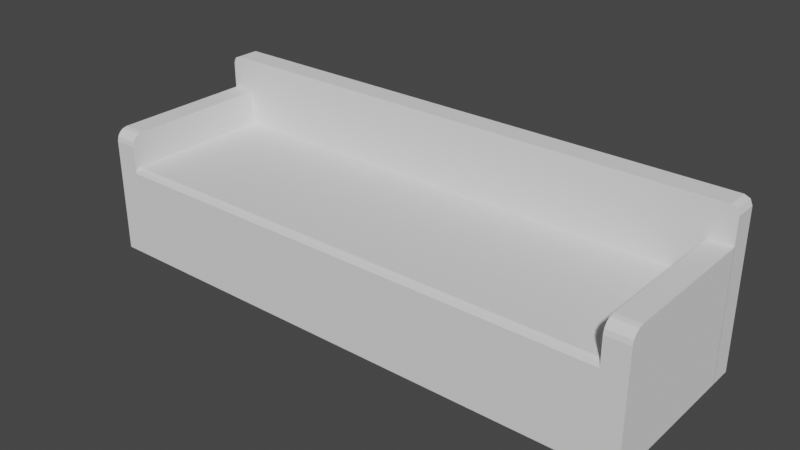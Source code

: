 # Source: sofa4.blend  (saved by Blender 3.4.6; exported with 4.5.12 LTS)
import bpy
from mathutils import Matrix  # noqa: F401  (used for matrix-valued properties, if any)

bpy.ops.wm.read_factory_settings(use_empty=True)
scene = bpy.context.scene
scene.name = 'Scene'

# ---- collections
col_collection = bpy.data.collections.new('Collection'); scene.collection.children.link(col_collection)

# ---- world
world_world = bpy.data.worlds.new('World'); scene.world = world_world
world_world.use_nodes = True; world_world.node_tree.nodes.clear()
_N = world_world.node_tree.nodes; _L = world_world.node_tree.links
n0 = _N.new('ShaderNodeOutputWorld'); n0.name = 'World Output'; n0.location = (300, 300)
n1 = _N.new('ShaderNodeBackground'); n1.name = 'Background'; n1.location = (10, 300)
n1.inputs[0].default_value = (0.05088, 0.05088, 0.05088, 1.0)
_L.new(n1.outputs[0], n0.inputs[0])
n0.is_active_output = True
world_world.color = (0.05088, 0.05088, 0.05088)
world_world.use_sun_shadow = False
world_world.sun_shadow_jitter_overblur = 0.0

# ---- meshes
me_001 = bpy.data.meshes.new('Куб.001')
me_001.from_pydata([(-0.25, -0.25, -0.25), (-0.25, 0.42, -0.25), (-0.25, 0.42, 0.1502), (1.962, -0.25, -0.25), (1.962, 0.42, -0.25), (1.962, 0.42, 0.1502), (1.962, -0.25, -0.25), (1.962, 0.42, -0.25), (1.962, 0.42, 0.2999), (2.062, -0.25, -0.25), (2.062, 0.42, -0.25), (2.062, 0.42, 0.2999), (-0.3502, -0.25, -0.25), (-0.3502, 0.42, -0.25), (-0.3502, 0.42, 0.3001), (-0.25, -0.25, -0.25), (-0.25, 0.42, -0.25), (-0.25, 0.42, 0.3001), (-0.35, 0.4188, -0.25), (-0.35, 0.5189, -0.25), (2.062, 0.4188, -0.25), (2.062, 0.5189, -0.25), (1.962, -0.25, 0.2474), (1.962, -0.1976, 0.2999), (1.962, -0.246, 0.2675), (1.962, -0.2346, 0.2845), (1.962, -0.2176, 0.2959), (2.062, -0.1976, 0.2999), (2.062, -0.25, 0.2474), (2.062, -0.2176, 0.2959), (2.062, -0.2346, 0.2845), (2.062, -0.246, 0.2675), (-0.3502, -0.25, 0.2477), (-0.3502, -0.1975, 0.3001), (-0.3502, -0.246, 0.2677), (-0.3502, -0.2346, 0.2848), (-0.3502, -0.2176, 0.2961), (-0.25, -0.1975, 0.3001), (-0.25, -0.25, 0.2477), (-0.25, -0.2176, 0.2961), (-0.25, -0.2346, 0.2848), (-0.25, -0.246, 0.2677), (-0.25, -0.25, 0.1275), (-0.25, -0.2273, 0.1502), (-0.25, -0.2434, 0.1436), (1.962, -0.2273, 0.1502), (1.962, -0.25, 0.1275), (1.962, -0.2434, 0.1436), (-0.3158, 0.4188, 0.45), (-0.35, 0.4188, 0.4158), (-0.34, 0.4188, 0.44), (-0.35, 0.5189, 0.4158), (-0.3158, 0.5189, 0.45), (-0.34, 0.5189, 0.44), (2.062, 0.4188, 0.4158), (2.028, 0.4188, 0.45), (2.052, 0.4188, 0.44), (2.028, 0.5189, 0.45), (2.062, 0.5189, 0.4158), (2.052, 0.5189, 0.44)], [], [(5, 2, 43, 45), (1, 2, 5, 4), (0, 42, 44, 43, 2, 1), (1, 4, 3, 0), (4, 5, 45, 47, 46, 3), (11, 8, 23, 27), (7, 8, 11, 10), (15, 38, 32, 12), (6, 22, 24, 25, 26, 23, 8, 7), (7, 10, 9, 6), (10, 11, 27, 29, 30, 31, 28, 9), (17, 14, 33, 37), (13, 14, 17, 16), (12, 32, 34, 35, 36, 33, 14, 13), (13, 16, 15, 12), (16, 17, 37, 39, 40, 41, 38, 15), (57, 52, 48, 55), (21, 58, 54, 20), (18, 49, 51, 19), (19, 21, 20, 18), (19, 51, 53, 52, 57, 59, 58, 21), (27, 23, 26, 29), (29, 26, 25, 30), (30, 25, 24, 31), (31, 24, 22, 28), (37, 33, 36, 39), (39, 36, 35, 40), (40, 35, 34, 41), (41, 34, 32, 38), (9, 28, 22, 6), (45, 43, 44, 47), (47, 44, 42, 46), (3, 46, 42, 0), (48, 52, 53, 50), (50, 53, 51, 49), (57, 55, 56, 59), (59, 56, 54, 58), (20, 54, 56, 55, 48, 50, 49, 18)])
_uv = me_001.uv_layers.new(name='UVКарта')
_uv.uv.foreach_set('vector', [0.625, 0.5, 0.875, 0.5, 0.875, 0.7415, 0.625, 0.7415, 0.375, 0.25, 0.625, 0.25, 0.625, 0.5, 0.375, 0.5, 0.375, 0.0, 0.6108, 0.0, 0.6208, 0.002481, 0.625, 0.008469, 0.625, 0.25, 0.375, 0.25, 0.125, 0.5, 0.375, 0.5, 0.375, 0.75, 0.125, 0.75, 0.375, 0.5, 0.625, 0.5, 0.625, 0.7415, 0.6208, 0.7475, 0.6108, 0.75, 0.375, 0.75, 0.625, 0.5, 0.875, 0.5, 0.875, 0.7304, 0.625, 0.7304, 0.375, 0.25, 0.625, 0.25, 0.625, 0.5, 0.375, 0.5, 0.375, 0.75, 0.6012, 0.75, 0.6012, 1.0, 0.375, 1.0, 0.375, 0.0, 0.6012, 0.0, 0.6103, 0.001489, 0.618, 0.005729, 0.6232, 0.01208, 0.625, 0.01956, 0.625, 0.25, 0.375, 0.25, 0.125, 0.5, 0.375, 0.5, 0.375, 0.75, 0.125, 0.75, 0.375, 0.5, 0.625, 0.5, 0.625, 0.7304, 0.6232, 0.7379, 0.618, 0.7443, 0.6103, 0.7485, 0.6012, 0.75, 0.375, 0.75, 0.625, 0.5, 0.875, 0.5, 0.875, 0.7304, 0.625, 0.7304, 0.375, 0.25, 0.625, 0.25, 0.625, 0.5, 0.375, 0.5, 0.375, 0.0, 0.6012, 0.0, 0.6103, 0.001489, 0.618, 0.005729, 0.6232, 0.01208, 0.625, 0.01956, 0.625, 0.25, 0.375, 0.25, 0.125, 0.5, 0.375, 0.5, 0.375, 0.75, 0.125, 0.75, 0.375, 0.5, 0.625, 0.5, 0.625, 0.7304, 0.6232, 0.7379, 0.618, 0.7443, 0.6103, 0.7485, 0.6012, 0.75, 0.375, 0.75, 0.6372, 0.5, 0.8628, 0.5, 0.8628, 0.75, 0.6372, 0.75, 0.375, 0.5, 0.6128, 0.5, 0.6128, 0.75, 0.375, 0.75, 0.375, 0.0, 0.6128, 0.0, 0.6128, 0.25, 0.375, 0.25, 0.125, 0.5, 0.375, 0.5, 0.375, 0.75, 0.125, 0.75, 0.375, 0.25, 0.6128, 0.25, 0.6214, 0.2536, 0.625, 0.2622, 0.625, 0.4878, 0.6214, 0.4964, 0.6128, 0.5, 0.375, 0.5, 0.625, 0.7304, 0.875, 0.7304, 0.875, 0.7379, 0.625, 0.7379, 0.625, 0.7379, 0.875, 0.7379, 0.875, 0.75, 0.625, 0.75, 0.625, 0.75, 0.625, 1.0, 0.6103, 1.0, 0.6103, 0.75, 0.6103, 0.75, 0.6103, 1.0, 0.6012, 1.0, 0.6012, 0.75, 0.625, 0.7304, 0.875, 0.7304, 0.875, 0.7379, 0.625, 0.7379, 0.625, 0.7379, 0.875, 0.7379, 0.875, 0.75, 0.625, 0.75, 0.625, 0.75, 0.625, 1.0, 0.6103, 1.0, 0.6103, 0.75, 0.6103, 0.75, 0.6103, 1.0, 0.6012, 1.0, 0.6012, 0.75, 0.375, 0.75, 0.6012, 0.75, 0.6012, 1.0, 0.375, 1.0, 0.625, 0.7415, 0.875, 0.7415, 0.875, 0.75, 0.625, 0.75, 0.625, 0.75, 0.625, 1.0, 0.6108, 1.0, 0.6108, 0.75, 0.375, 0.75, 0.6108, 0.75, 0.6108, 1.0, 0.375, 1.0, 0.8628, 0.75, 0.8628, 0.5, 0.875, 0.5, 0.875, 0.75, 0.625, 0.0, 0.625, 0.25, 0.6128, 0.25, 0.6128, 0.0, 0.6372, 0.5, 0.6372, 0.75, 0.625, 0.75, 0.625, 0.5, 0.625, 0.5, 0.625, 0.75, 0.6128, 0.75, 0.6128, 0.5, 0.375, 0.75, 0.6128, 0.75, 0.6214, 0.7536, 0.625, 0.7622, 0.625, 0.9878, 0.6214, 0.9964, 0.6128, 1.0, 0.375, 1.0])
me_001.update()

# ---- objects
ob_x = bpy.data.objects.new('Куб', me_001)

# ---- transforms, parenting, visibility, modifiers, constraints
ob_x.location = (0.0, 0.0, 0.25)

# ---- collection membership
col_collection.objects.link(ob_x)

# ---- scene / render settings (as saved in the file)
scene.frame_start = 1; scene.frame_end = 250; scene.frame_set(1)
scene.render.engine = 'BLENDER_EEVEE_NEXT'
scene.cycles.sampling_pattern = 'TABULATED_SOBOL'
scene.cycles.use_light_tree = False
scene.view_settings.view_transform = 'Filmic'
bpy.context.view_layer.update()

# ---- added for rendering (the .blend has no active camera and no usable light): camera, sun
cam_auto = bpy.data.cameras.new('AutoCamera')
cam_auto.lens = 50.0
cam_auto.sensor_width = 36.0
cam_auto.clip_end = 1000.0
ob_auto_camera = bpy.data.objects.new('AutoCamera', cam_auto)
scene.collection.objects.link(ob_auto_camera)
ob_auto_camera.location = (3.28634, -2.78205, 2.29434)
ob_auto_camera.rotation_euler = (1.09748, -7.21219e-08, 0.694738)
scene.camera = ob_auto_camera
light_auto_sun = bpy.data.lights.new('AutoSun', 'SUN')
light_auto_sun.energy = 3.0
light_auto_sun.angle = 0.0523599
ob_auto_sun = bpy.data.objects.new('AutoSun', light_auto_sun)
scene.collection.objects.link(ob_auto_sun)
ob_auto_sun.rotation_euler = (0.872665, 0.174533, 0.523599)
bpy.context.view_layer.update()
